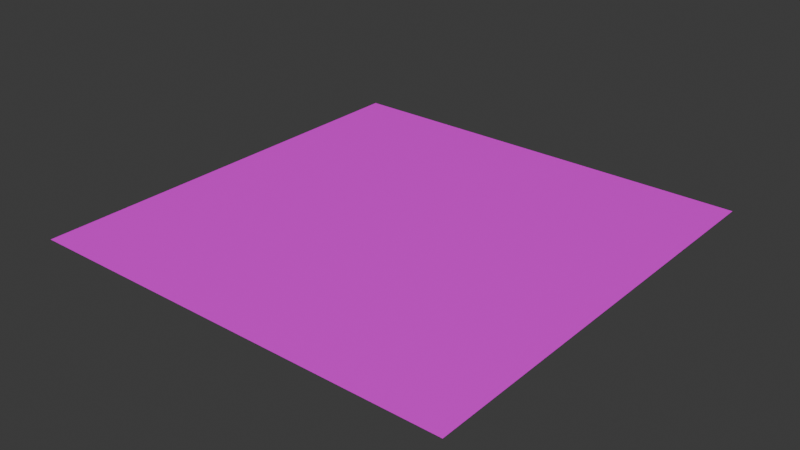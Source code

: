 # Source: grass.blend  (saved by Blender 4.5.90; exported with 4.5.12 LTS)
import bpy
from mathutils import Matrix  # noqa: F401  (used for matrix-valued properties, if any)

bpy.ops.wm.read_factory_settings(use_empty=True)
scene = bpy.context.scene
scene.name = 'Scene'

# ---- collections
col_collection = bpy.data.collections.new('Collection'); scene.collection.children.link(col_collection)

# ---- images (referenced by path relative to the original .blend; pixels are not part of the script)
import os
ASSET_DIR = os.environ.get("B2B_ASSET_DIR", "")  # directory of the original .blend (textures are referenced by path, not embedded)
HERE = os.path.dirname(os.path.abspath(__file__))  # packed textures are extracted next to this script under _unpacked/

def load_image(name, relpath, width, height, colorspace="sRGB"):
    """Load a texture the original file referenced (path relative to the .blend, or extracted next to this script)."""
    p = next((c for c in (os.path.join(HERE, relpath), os.path.join(ASSET_DIR, relpath)) if relpath and os.path.exists(c)), "")
    if p:
        img = bpy.data.images.load(p, check_existing=True)
        img.name = name
    else:  # same state as the original file: an image datablock whose file is absent (Cycles renders it pink)
        img = bpy.data.images.new(name, width, height)
        img.source = "FILE"
        img.filepath = "//" + (relpath or name)
    img.colorspace_settings.name = colorspace
    return img
img_grass_png = load_image('grASS.png', 'grASS.png', 1024, 1024, 'sRGB')

# ---- materials (node trees are filled in below, after node groups)
mat_material_001 = bpy.data.materials.new('Material.001')

# ---- material node trees
mat_material_001.use_nodes = True; mat_material_001.node_tree.nodes.clear()
_N = mat_material_001.node_tree.nodes; _L = mat_material_001.node_tree.links
n0 = _N.new('ShaderNodeBsdfPrincipled'); n0.name = 'Principled BSDF'; n0.location = (-200, 100)
n1 = _N.new('ShaderNodeOutputMaterial'); n1.name = 'Material Output'; n1.location = (200, 100)
n2 = _N.new('ShaderNodeTexImage'); n2.name = 'Image Texture'; n2.location = (-490, 80)
n2.image = img_grass_png
n2.interpolation = 'Closest'
_L.new(n0.outputs[0], n1.inputs[0])
_L.new(n2.outputs[0], n0.inputs[0])
n1.is_active_output = True

# ---- world
world_world = bpy.data.worlds.new('World'); scene.world = world_world
world_world.use_nodes = True; world_world.node_tree.nodes.clear()
_N = world_world.node_tree.nodes; _L = world_world.node_tree.links
n0 = _N.new('ShaderNodeOutputWorld'); n0.name = 'World Output'; n0.location = (200, 100)
n1 = _N.new('ShaderNodeBackground'); n1.name = 'Background'; n1.location = (-200, 100)
n1.inputs[0].default_value = (0.05088, 0.05088, 0.05088, 1.0)
_L.new(n1.outputs[0], n0.inputs[0])
n0.is_active_output = True
world_world.color = (0.05088, 0.05088, 0.05088)
world_world.sun_shadow_jitter_overblur = 0.0

# ---- meshes
me_cube = bpy.data.meshes.new('Cube')
me_cube.from_pydata([(1.0, 1.0, 1.0), (1.0, -1.0, 1.0), (-1.0, 1.0, 1.0), (-1.0, -1.0, 1.0)], [], [(0, 2, 3, 1)])
_uv = me_cube.uv_layers.new(name='UVMap')
_uv.uv.foreach_set('vector', [0.9999, 0.9999, 0.0001, 0.9999, 9.995e-05, 0.0001, 0.9999, 9.996e-05])
me_cube.materials.append(mat_material_001)
me_cube.materials.append(None)
me_cube.use_mirror_vertex_groups = False
me_cube.update()

# ---- objects
ob_cube = bpy.data.objects.new('Cube', me_cube)

# ---- transforms, parenting, visibility, modifiers, constraints
ob_cube.location = (0.0, 0.0, -1.0)
ob_cube.lock_rotations_4d = False
ob_cube.empty_display_type = 'ARROWS'
ob_cube.lineart.crease_threshold = 0.0

# ---- collection membership
col_collection.objects.link(ob_cube)

# ---- scene / render settings (as saved in the file)
scene.frame_start = 1; scene.frame_end = 250; scene.frame_set(1)
scene.render.engine = 'BLENDER_EEVEE_NEXT'
bpy.context.view_layer.update()

# ---- added for rendering (the .blend has no active camera and no usable light): camera, sun
cam_auto = bpy.data.cameras.new('AutoCamera')
cam_auto.lens = 50.0
cam_auto.sensor_width = 36.0
cam_auto.clip_end = 1000.0
ob_auto_camera = bpy.data.objects.new('AutoCamera', cam_auto)
scene.collection.objects.link(ob_auto_camera)
ob_auto_camera.location = (2.61693, -3.14032, 2.09354)
ob_auto_camera.rotation_euler = (1.09748, -7.21219e-08, 0.694738)
scene.camera = ob_auto_camera
light_auto_sun = bpy.data.lights.new('AutoSun', 'SUN')
light_auto_sun.energy = 3.0
light_auto_sun.angle = 0.0523599
ob_auto_sun = bpy.data.objects.new('AutoSun', light_auto_sun)
scene.collection.objects.link(ob_auto_sun)
ob_auto_sun.rotation_euler = (0.872665, 0.174533, 0.523599)
bpy.context.view_layer.update()
